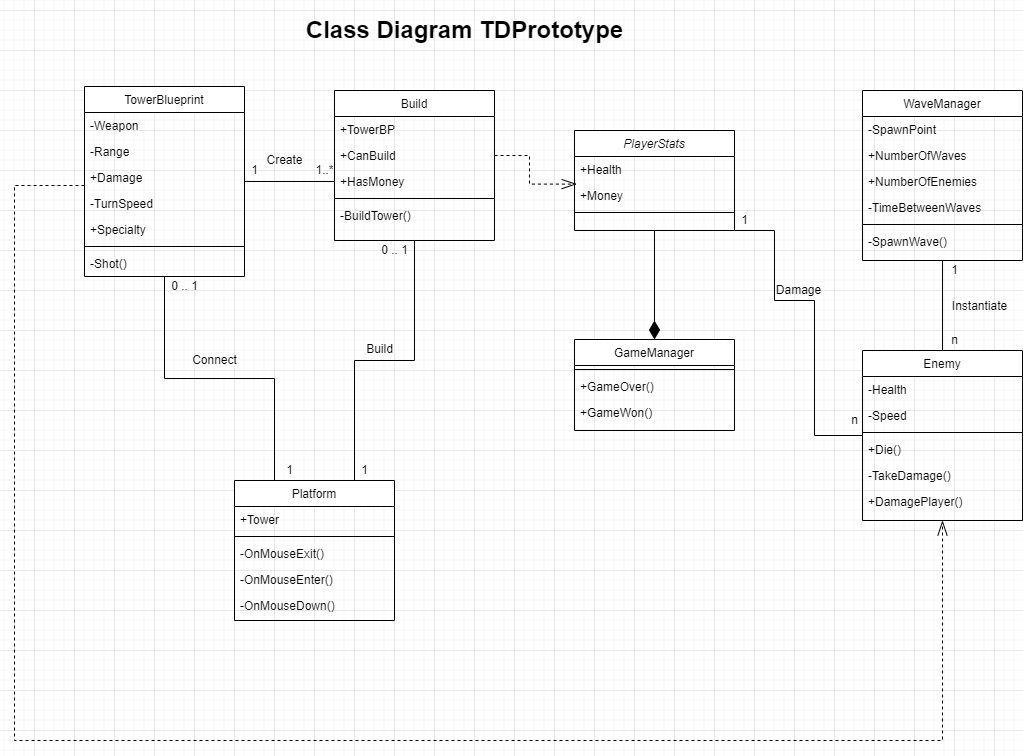

The diagram above was exported from draw.io. Its source (the exported page's mxGraphModel, read from the mxfile embedded in the PNG):
<mxGraphModel dx="1824" dy="548" grid="1" gridSize="10" guides="1" tooltips="1" connect="1" arrows="1" fold="1" page="1" pageScale="1" pageWidth="827" pageHeight="1169" math="0" shadow="0">
  <root>
    <mxCell id="WIyWlLk6GJQsqaUBKTNV-0" />
    <mxCell id="WIyWlLk6GJQsqaUBKTNV-1" parent="WIyWlLk6GJQsqaUBKTNV-0" />
    <mxCell id="QgEsc4ivejAH8vVRAELT-87" style="edgeStyle=orthogonalEdgeStyle;rounded=0;orthogonalLoop=1;jettySize=auto;html=1;entryX=0.5;entryY=0;entryDx=0;entryDy=0;endArrow=diamondThin;endFill=1;endSize=16;" edge="1" parent="WIyWlLk6GJQsqaUBKTNV-1" source="zkfFHV4jXpPFQw0GAbJ--0" target="QgEsc4ivejAH8vVRAELT-74">
      <mxGeometry relative="1" as="geometry" />
    </mxCell>
    <mxCell id="zkfFHV4jXpPFQw0GAbJ--0" value="PlayerStats" style="swimlane;fontStyle=2;align=center;verticalAlign=top;childLayout=stackLayout;horizontal=1;startSize=26;horizontalStack=0;resizeParent=1;resizeLast=0;collapsible=1;marginBottom=0;rounded=0;shadow=0;strokeWidth=1;" parent="WIyWlLk6GJQsqaUBKTNV-1" vertex="1">
      <mxGeometry x="220" y="160" width="160" height="100" as="geometry">
        <mxRectangle x="230" y="140" width="160" height="26" as="alternateBounds" />
      </mxGeometry>
    </mxCell>
    <mxCell id="zkfFHV4jXpPFQw0GAbJ--1" value="+Health" style="text;align=left;verticalAlign=top;spacingLeft=4;spacingRight=4;overflow=hidden;rotatable=0;points=[[0,0.5],[1,0.5]];portConstraint=eastwest;" parent="zkfFHV4jXpPFQw0GAbJ--0" vertex="1">
      <mxGeometry y="26" width="160" height="26" as="geometry" />
    </mxCell>
    <mxCell id="zkfFHV4jXpPFQw0GAbJ--2" value="+Money" style="text;align=left;verticalAlign=top;spacingLeft=4;spacingRight=4;overflow=hidden;rotatable=0;points=[[0,0.5],[1,0.5]];portConstraint=eastwest;rounded=0;shadow=0;html=0;" parent="zkfFHV4jXpPFQw0GAbJ--0" vertex="1">
      <mxGeometry y="52" width="160" height="26" as="geometry" />
    </mxCell>
    <mxCell id="zkfFHV4jXpPFQw0GAbJ--4" value="" style="line;html=1;strokeWidth=1;align=left;verticalAlign=middle;spacingTop=-1;spacingLeft=3;spacingRight=3;rotatable=0;labelPosition=right;points=[];portConstraint=eastwest;" parent="zkfFHV4jXpPFQw0GAbJ--0" vertex="1">
      <mxGeometry y="78" width="160" height="8" as="geometry" />
    </mxCell>
    <mxCell id="zkfFHV4jXpPFQw0GAbJ--17" value="WaveManager" style="swimlane;fontStyle=0;align=center;verticalAlign=top;childLayout=stackLayout;horizontal=1;startSize=26;horizontalStack=0;resizeParent=1;resizeLast=0;collapsible=1;marginBottom=0;rounded=0;shadow=0;strokeWidth=1;" parent="WIyWlLk6GJQsqaUBKTNV-1" vertex="1">
      <mxGeometry x="508" y="120" width="160" height="170" as="geometry">
        <mxRectangle x="550" y="140" width="160" height="26" as="alternateBounds" />
      </mxGeometry>
    </mxCell>
    <mxCell id="zkfFHV4jXpPFQw0GAbJ--18" value="-SpawnPoint" style="text;align=left;verticalAlign=top;spacingLeft=4;spacingRight=4;overflow=hidden;rotatable=0;points=[[0,0.5],[1,0.5]];portConstraint=eastwest;" parent="zkfFHV4jXpPFQw0GAbJ--17" vertex="1">
      <mxGeometry y="26" width="160" height="26" as="geometry" />
    </mxCell>
    <mxCell id="zkfFHV4jXpPFQw0GAbJ--19" value="+NumberOfWaves" style="text;align=left;verticalAlign=top;spacingLeft=4;spacingRight=4;overflow=hidden;rotatable=0;points=[[0,0.5],[1,0.5]];portConstraint=eastwest;rounded=0;shadow=0;html=0;" parent="zkfFHV4jXpPFQw0GAbJ--17" vertex="1">
      <mxGeometry y="52" width="160" height="26" as="geometry" />
    </mxCell>
    <mxCell id="zkfFHV4jXpPFQw0GAbJ--20" value="+NumberOfEnemies" style="text;align=left;verticalAlign=top;spacingLeft=4;spacingRight=4;overflow=hidden;rotatable=0;points=[[0,0.5],[1,0.5]];portConstraint=eastwest;rounded=0;shadow=0;html=0;" parent="zkfFHV4jXpPFQw0GAbJ--17" vertex="1">
      <mxGeometry y="78" width="160" height="26" as="geometry" />
    </mxCell>
    <mxCell id="QgEsc4ivejAH8vVRAELT-83" value="-TimeBetweenWaves" style="text;align=left;verticalAlign=top;spacingLeft=4;spacingRight=4;overflow=hidden;rotatable=0;points=[[0,0.5],[1,0.5]];portConstraint=eastwest;rounded=0;shadow=0;html=0;" vertex="1" parent="zkfFHV4jXpPFQw0GAbJ--17">
      <mxGeometry y="104" width="160" height="26" as="geometry" />
    </mxCell>
    <mxCell id="zkfFHV4jXpPFQw0GAbJ--23" value="" style="line;html=1;strokeWidth=1;align=left;verticalAlign=middle;spacingTop=-1;spacingLeft=3;spacingRight=3;rotatable=0;labelPosition=right;points=[];portConstraint=eastwest;" parent="zkfFHV4jXpPFQw0GAbJ--17" vertex="1">
      <mxGeometry y="130" width="160" height="8" as="geometry" />
    </mxCell>
    <mxCell id="zkfFHV4jXpPFQw0GAbJ--24" value="-SpawnWave()" style="text;align=left;verticalAlign=top;spacingLeft=4;spacingRight=4;overflow=hidden;rotatable=0;points=[[0,0.5],[1,0.5]];portConstraint=eastwest;" parent="zkfFHV4jXpPFQw0GAbJ--17" vertex="1">
      <mxGeometry y="138" width="160" height="26" as="geometry" />
    </mxCell>
    <mxCell id="QgEsc4ivejAH8vVRAELT-72" style="edgeStyle=orthogonalEdgeStyle;rounded=0;orthogonalLoop=1;jettySize=auto;html=1;entryX=0.75;entryY=0;entryDx=0;entryDy=0;endArrow=none;endFill=0;" edge="1" parent="WIyWlLk6GJQsqaUBKTNV-1" source="QgEsc4ivejAH8vVRAELT-9" target="QgEsc4ivejAH8vVRAELT-54">
      <mxGeometry relative="1" as="geometry" />
    </mxCell>
    <mxCell id="QgEsc4ivejAH8vVRAELT-9" value="Build" style="swimlane;fontStyle=0;align=center;verticalAlign=top;childLayout=stackLayout;horizontal=1;startSize=26;horizontalStack=0;resizeParent=1;resizeLast=0;collapsible=1;marginBottom=0;rounded=0;shadow=0;strokeWidth=1;" vertex="1" parent="WIyWlLk6GJQsqaUBKTNV-1">
      <mxGeometry x="-20" y="120" width="160" height="150" as="geometry">
        <mxRectangle x="550" y="140" width="160" height="26" as="alternateBounds" />
      </mxGeometry>
    </mxCell>
    <mxCell id="QgEsc4ivejAH8vVRAELT-13" value="+TowerBP" style="text;align=left;verticalAlign=top;spacingLeft=4;spacingRight=4;overflow=hidden;rotatable=0;points=[[0,0.5],[1,0.5]];portConstraint=eastwest;rounded=0;shadow=0;html=0;" vertex="1" parent="QgEsc4ivejAH8vVRAELT-9">
      <mxGeometry y="26" width="160" height="26" as="geometry" />
    </mxCell>
    <mxCell id="QgEsc4ivejAH8vVRAELT-64" value="+CanBuild" style="text;align=left;verticalAlign=top;spacingLeft=4;spacingRight=4;overflow=hidden;rotatable=0;points=[[0,0.5],[1,0.5]];portConstraint=eastwest;rounded=0;shadow=0;html=0;" vertex="1" parent="QgEsc4ivejAH8vVRAELT-9">
      <mxGeometry y="52" width="160" height="26" as="geometry" />
    </mxCell>
    <mxCell id="QgEsc4ivejAH8vVRAELT-65" value="+HasMoney" style="text;align=left;verticalAlign=top;spacingLeft=4;spacingRight=4;overflow=hidden;rotatable=0;points=[[0,0.5],[1,0.5]];portConstraint=eastwest;rounded=0;shadow=0;html=0;" vertex="1" parent="QgEsc4ivejAH8vVRAELT-9">
      <mxGeometry y="78" width="160" height="26" as="geometry" />
    </mxCell>
    <mxCell id="QgEsc4ivejAH8vVRAELT-15" value="" style="line;html=1;strokeWidth=1;align=left;verticalAlign=middle;spacingTop=-1;spacingLeft=3;spacingRight=3;rotatable=0;labelPosition=right;points=[];portConstraint=eastwest;" vertex="1" parent="QgEsc4ivejAH8vVRAELT-9">
      <mxGeometry y="104" width="160" height="8" as="geometry" />
    </mxCell>
    <mxCell id="QgEsc4ivejAH8vVRAELT-16" value="-BuildTower()" style="text;align=left;verticalAlign=top;spacingLeft=4;spacingRight=4;overflow=hidden;rotatable=0;points=[[0,0.5],[1,0.5]];portConstraint=eastwest;" vertex="1" parent="QgEsc4ivejAH8vVRAELT-9">
      <mxGeometry y="112" width="160" height="26" as="geometry" />
    </mxCell>
    <mxCell id="QgEsc4ivejAH8vVRAELT-70" style="edgeStyle=orthogonalEdgeStyle;rounded=0;orthogonalLoop=1;jettySize=auto;html=1;entryX=0;entryY=0.5;entryDx=0;entryDy=0;endArrow=none;endFill=0;" edge="1" parent="WIyWlLk6GJQsqaUBKTNV-1" source="QgEsc4ivejAH8vVRAELT-18" target="QgEsc4ivejAH8vVRAELT-65">
      <mxGeometry relative="1" as="geometry" />
    </mxCell>
    <mxCell id="QgEsc4ivejAH8vVRAELT-89" style="edgeStyle=orthogonalEdgeStyle;rounded=0;orthogonalLoop=1;jettySize=auto;html=1;entryX=0.5;entryY=1;entryDx=0;entryDy=0;endArrow=openThin;endFill=0;dashed=1;endSize=13;" edge="1" parent="WIyWlLk6GJQsqaUBKTNV-1" source="QgEsc4ivejAH8vVRAELT-18" target="QgEsc4ivejAH8vVRAELT-45">
      <mxGeometry relative="1" as="geometry">
        <Array as="points">
          <mxPoint x="-340" y="215" />
          <mxPoint x="-340" y="770" />
          <mxPoint x="588" y="770" />
        </Array>
      </mxGeometry>
    </mxCell>
    <mxCell id="QgEsc4ivejAH8vVRAELT-18" value="TowerBlueprint" style="swimlane;fontStyle=0;align=center;verticalAlign=top;childLayout=stackLayout;horizontal=1;startSize=26;horizontalStack=0;resizeParent=1;resizeLast=0;collapsible=1;marginBottom=0;rounded=0;shadow=0;strokeWidth=1;" vertex="1" parent="WIyWlLk6GJQsqaUBKTNV-1">
      <mxGeometry x="-270" y="116" width="160" height="190" as="geometry">
        <mxRectangle x="550" y="140" width="160" height="26" as="alternateBounds" />
      </mxGeometry>
    </mxCell>
    <mxCell id="QgEsc4ivejAH8vVRAELT-19" value="-Weapon" style="text;align=left;verticalAlign=top;spacingLeft=4;spacingRight=4;overflow=hidden;rotatable=0;points=[[0,0.5],[1,0.5]];portConstraint=eastwest;" vertex="1" parent="QgEsc4ivejAH8vVRAELT-18">
      <mxGeometry y="26" width="160" height="26" as="geometry" />
    </mxCell>
    <mxCell id="QgEsc4ivejAH8vVRAELT-20" value="-Range" style="text;align=left;verticalAlign=top;spacingLeft=4;spacingRight=4;overflow=hidden;rotatable=0;points=[[0,0.5],[1,0.5]];portConstraint=eastwest;rounded=0;shadow=0;html=0;" vertex="1" parent="QgEsc4ivejAH8vVRAELT-18">
      <mxGeometry y="52" width="160" height="26" as="geometry" />
    </mxCell>
    <mxCell id="QgEsc4ivejAH8vVRAELT-21" value="+Damage" style="text;align=left;verticalAlign=top;spacingLeft=4;spacingRight=4;overflow=hidden;rotatable=0;points=[[0,0.5],[1,0.5]];portConstraint=eastwest;rounded=0;shadow=0;html=0;" vertex="1" parent="QgEsc4ivejAH8vVRAELT-18">
      <mxGeometry y="78" width="160" height="26" as="geometry" />
    </mxCell>
    <mxCell id="QgEsc4ivejAH8vVRAELT-22" value="-TurnSpeed" style="text;align=left;verticalAlign=top;spacingLeft=4;spacingRight=4;overflow=hidden;rotatable=0;points=[[0,0.5],[1,0.5]];portConstraint=eastwest;rounded=0;shadow=0;html=0;" vertex="1" parent="QgEsc4ivejAH8vVRAELT-18">
      <mxGeometry y="104" width="160" height="26" as="geometry" />
    </mxCell>
    <mxCell id="QgEsc4ivejAH8vVRAELT-23" value="+Specialty" style="text;align=left;verticalAlign=top;spacingLeft=4;spacingRight=4;overflow=hidden;rotatable=0;points=[[0,0.5],[1,0.5]];portConstraint=eastwest;rounded=0;shadow=0;html=0;" vertex="1" parent="QgEsc4ivejAH8vVRAELT-18">
      <mxGeometry y="130" width="160" height="26" as="geometry" />
    </mxCell>
    <mxCell id="QgEsc4ivejAH8vVRAELT-24" value="" style="line;html=1;strokeWidth=1;align=left;verticalAlign=middle;spacingTop=-1;spacingLeft=3;spacingRight=3;rotatable=0;labelPosition=right;points=[];portConstraint=eastwest;" vertex="1" parent="QgEsc4ivejAH8vVRAELT-18">
      <mxGeometry y="156" width="160" height="8" as="geometry" />
    </mxCell>
    <mxCell id="QgEsc4ivejAH8vVRAELT-25" value="-Shot()" style="text;align=left;verticalAlign=top;spacingLeft=4;spacingRight=4;overflow=hidden;rotatable=0;points=[[0,0.5],[1,0.5]];portConstraint=eastwest;" vertex="1" parent="QgEsc4ivejAH8vVRAELT-18">
      <mxGeometry y="164" width="160" height="26" as="geometry" />
    </mxCell>
    <mxCell id="QgEsc4ivejAH8vVRAELT-84" style="edgeStyle=orthogonalEdgeStyle;rounded=0;orthogonalLoop=1;jettySize=auto;html=1;entryX=0.5;entryY=1;entryDx=0;entryDy=0;endArrow=none;endFill=0;endSize=14;" edge="1" parent="WIyWlLk6GJQsqaUBKTNV-1" source="QgEsc4ivejAH8vVRAELT-45" target="zkfFHV4jXpPFQw0GAbJ--17">
      <mxGeometry relative="1" as="geometry" />
    </mxCell>
    <mxCell id="QgEsc4ivejAH8vVRAELT-86" style="edgeStyle=orthogonalEdgeStyle;rounded=0;orthogonalLoop=1;jettySize=auto;html=1;entryX=1;entryY=1;entryDx=0;entryDy=0;endArrow=none;endFill=0;" edge="1" parent="WIyWlLk6GJQsqaUBKTNV-1" source="QgEsc4ivejAH8vVRAELT-45" target="zkfFHV4jXpPFQw0GAbJ--0">
      <mxGeometry relative="1" as="geometry">
        <Array as="points">
          <mxPoint x="460" y="465" />
          <mxPoint x="460" y="330" />
          <mxPoint x="420" y="330" />
          <mxPoint x="420" y="260" />
        </Array>
      </mxGeometry>
    </mxCell>
    <mxCell id="QgEsc4ivejAH8vVRAELT-45" value="Enemy" style="swimlane;fontStyle=0;align=center;verticalAlign=top;childLayout=stackLayout;horizontal=1;startSize=26;horizontalStack=0;resizeParent=1;resizeLast=0;collapsible=1;marginBottom=0;rounded=0;shadow=0;strokeWidth=1;" vertex="1" parent="WIyWlLk6GJQsqaUBKTNV-1">
      <mxGeometry x="508" y="380" width="160" height="170" as="geometry">
        <mxRectangle x="550" y="140" width="160" height="26" as="alternateBounds" />
      </mxGeometry>
    </mxCell>
    <mxCell id="QgEsc4ivejAH8vVRAELT-46" value="-Health" style="text;align=left;verticalAlign=top;spacingLeft=4;spacingRight=4;overflow=hidden;rotatable=0;points=[[0,0.5],[1,0.5]];portConstraint=eastwest;" vertex="1" parent="QgEsc4ivejAH8vVRAELT-45">
      <mxGeometry y="26" width="160" height="26" as="geometry" />
    </mxCell>
    <mxCell id="QgEsc4ivejAH8vVRAELT-47" value="-Speed" style="text;align=left;verticalAlign=top;spacingLeft=4;spacingRight=4;overflow=hidden;rotatable=0;points=[[0,0.5],[1,0.5]];portConstraint=eastwest;rounded=0;shadow=0;html=0;" vertex="1" parent="QgEsc4ivejAH8vVRAELT-45">
      <mxGeometry y="52" width="160" height="26" as="geometry" />
    </mxCell>
    <mxCell id="QgEsc4ivejAH8vVRAELT-51" value="" style="line;html=1;strokeWidth=1;align=left;verticalAlign=middle;spacingTop=-1;spacingLeft=3;spacingRight=3;rotatable=0;labelPosition=right;points=[];portConstraint=eastwest;" vertex="1" parent="QgEsc4ivejAH8vVRAELT-45">
      <mxGeometry y="78" width="160" height="8" as="geometry" />
    </mxCell>
    <mxCell id="QgEsc4ivejAH8vVRAELT-52" value="+Die()" style="text;align=left;verticalAlign=top;spacingLeft=4;spacingRight=4;overflow=hidden;rotatable=0;points=[[0,0.5],[1,0.5]];portConstraint=eastwest;" vertex="1" parent="QgEsc4ivejAH8vVRAELT-45">
      <mxGeometry y="86" width="160" height="26" as="geometry" />
    </mxCell>
    <mxCell id="QgEsc4ivejAH8vVRAELT-53" value="-TakeDamage()" style="text;align=left;verticalAlign=top;spacingLeft=4;spacingRight=4;overflow=hidden;rotatable=0;points=[[0,0.5],[1,0.5]];portConstraint=eastwest;" vertex="1" parent="QgEsc4ivejAH8vVRAELT-45">
      <mxGeometry y="112" width="160" height="26" as="geometry" />
    </mxCell>
    <mxCell id="QgEsc4ivejAH8vVRAELT-85" value="+DamagePlayer()" style="text;align=left;verticalAlign=top;spacingLeft=4;spacingRight=4;overflow=hidden;rotatable=0;points=[[0,0.5],[1,0.5]];portConstraint=eastwest;" vertex="1" parent="QgEsc4ivejAH8vVRAELT-45">
      <mxGeometry y="138" width="160" height="26" as="geometry" />
    </mxCell>
    <mxCell id="QgEsc4ivejAH8vVRAELT-73" style="edgeStyle=orthogonalEdgeStyle;rounded=0;orthogonalLoop=1;jettySize=auto;html=1;exitX=0.25;exitY=0;exitDx=0;exitDy=0;entryX=0.5;entryY=1;entryDx=0;entryDy=0;endArrow=none;endFill=0;" edge="1" parent="WIyWlLk6GJQsqaUBKTNV-1" source="QgEsc4ivejAH8vVRAELT-54" target="QgEsc4ivejAH8vVRAELT-18">
      <mxGeometry relative="1" as="geometry" />
    </mxCell>
    <mxCell id="QgEsc4ivejAH8vVRAELT-54" value="Platform" style="swimlane;fontStyle=0;align=center;verticalAlign=top;childLayout=stackLayout;horizontal=1;startSize=26;horizontalStack=0;resizeParent=1;resizeLast=0;collapsible=1;marginBottom=0;rounded=0;shadow=0;strokeWidth=1;" vertex="1" parent="WIyWlLk6GJQsqaUBKTNV-1">
      <mxGeometry x="-120" y="510" width="160" height="140" as="geometry">
        <mxRectangle x="550" y="140" width="160" height="26" as="alternateBounds" />
      </mxGeometry>
    </mxCell>
    <mxCell id="QgEsc4ivejAH8vVRAELT-61" value="+Tower" style="text;align=left;verticalAlign=top;spacingLeft=4;spacingRight=4;overflow=hidden;rotatable=0;points=[[0,0.5],[1,0.5]];portConstraint=eastwest;" vertex="1" parent="QgEsc4ivejAH8vVRAELT-54">
      <mxGeometry y="26" width="160" height="26" as="geometry" />
    </mxCell>
    <mxCell id="QgEsc4ivejAH8vVRAELT-60" value="" style="line;html=1;strokeWidth=1;align=left;verticalAlign=middle;spacingTop=-1;spacingLeft=3;spacingRight=3;rotatable=0;labelPosition=right;points=[];portConstraint=eastwest;" vertex="1" parent="QgEsc4ivejAH8vVRAELT-54">
      <mxGeometry y="52" width="160" height="8" as="geometry" />
    </mxCell>
    <mxCell id="QgEsc4ivejAH8vVRAELT-56" value="-OnMouseExit()" style="text;align=left;verticalAlign=top;spacingLeft=4;spacingRight=4;overflow=hidden;rotatable=0;points=[[0,0.5],[1,0.5]];portConstraint=eastwest;rounded=0;shadow=0;html=0;" vertex="1" parent="QgEsc4ivejAH8vVRAELT-54">
      <mxGeometry y="60" width="160" height="26" as="geometry" />
    </mxCell>
    <mxCell id="QgEsc4ivejAH8vVRAELT-55" value="-OnMouseEnter()" style="text;align=left;verticalAlign=top;spacingLeft=4;spacingRight=4;overflow=hidden;rotatable=0;points=[[0,0.5],[1,0.5]];portConstraint=eastwest;" vertex="1" parent="QgEsc4ivejAH8vVRAELT-54">
      <mxGeometry y="86" width="160" height="26" as="geometry" />
    </mxCell>
    <mxCell id="QgEsc4ivejAH8vVRAELT-57" value="-OnMouseDown()" style="text;align=left;verticalAlign=top;spacingLeft=4;spacingRight=4;overflow=hidden;rotatable=0;points=[[0,0.5],[1,0.5]];portConstraint=eastwest;rounded=0;shadow=0;html=0;" vertex="1" parent="QgEsc4ivejAH8vVRAELT-54">
      <mxGeometry y="112" width="160" height="26" as="geometry" />
    </mxCell>
    <mxCell id="QgEsc4ivejAH8vVRAELT-74" value="GameManager" style="swimlane;fontStyle=0;align=center;verticalAlign=top;childLayout=stackLayout;horizontal=1;startSize=26;horizontalStack=0;resizeParent=1;resizeLast=0;collapsible=1;marginBottom=0;rounded=0;shadow=0;strokeWidth=1;" vertex="1" parent="WIyWlLk6GJQsqaUBKTNV-1">
      <mxGeometry x="220" y="369" width="160" height="91" as="geometry">
        <mxRectangle x="550" y="140" width="160" height="26" as="alternateBounds" />
      </mxGeometry>
    </mxCell>
    <mxCell id="QgEsc4ivejAH8vVRAELT-80" value="" style="line;html=1;strokeWidth=1;align=left;verticalAlign=middle;spacingTop=-1;spacingLeft=3;spacingRight=3;rotatable=0;labelPosition=right;points=[];portConstraint=eastwest;" vertex="1" parent="QgEsc4ivejAH8vVRAELT-74">
      <mxGeometry y="26" width="160" height="8" as="geometry" />
    </mxCell>
    <mxCell id="QgEsc4ivejAH8vVRAELT-81" value="+GameOver()" style="text;align=left;verticalAlign=top;spacingLeft=4;spacingRight=4;overflow=hidden;rotatable=0;points=[[0,0.5],[1,0.5]];portConstraint=eastwest;" vertex="1" parent="QgEsc4ivejAH8vVRAELT-74">
      <mxGeometry y="34" width="160" height="26" as="geometry" />
    </mxCell>
    <mxCell id="QgEsc4ivejAH8vVRAELT-82" value="+GameWon()" style="text;align=left;verticalAlign=top;spacingLeft=4;spacingRight=4;overflow=hidden;rotatable=0;points=[[0,0.5],[1,0.5]];portConstraint=eastwest;" vertex="1" parent="QgEsc4ivejAH8vVRAELT-74">
      <mxGeometry y="60" width="160" height="26" as="geometry" />
    </mxCell>
    <mxCell id="QgEsc4ivejAH8vVRAELT-90" value="1" style="text;html=1;align=center;verticalAlign=middle;resizable=0;points=[];autosize=1;strokeColor=none;fillColor=none;" vertex="1" parent="WIyWlLk6GJQsqaUBKTNV-1">
      <mxGeometry x="-110" y="190" width="20" height="20" as="geometry" />
    </mxCell>
    <mxCell id="QgEsc4ivejAH8vVRAELT-91" value="1..*" style="text;html=1;align=center;verticalAlign=middle;resizable=0;points=[];autosize=1;strokeColor=none;fillColor=none;" vertex="1" parent="WIyWlLk6GJQsqaUBKTNV-1">
      <mxGeometry x="-45" y="190" width="30" height="20" as="geometry" />
    </mxCell>
    <mxCell id="QgEsc4ivejAH8vVRAELT-92" value="0 .. 1" style="text;html=1;align=center;verticalAlign=middle;resizable=0;points=[];autosize=1;strokeColor=none;fillColor=none;" vertex="1" parent="WIyWlLk6GJQsqaUBKTNV-1">
      <mxGeometry x="-190" y="306" width="40" height="20" as="geometry" />
    </mxCell>
    <mxCell id="QgEsc4ivejAH8vVRAELT-93" value="1" style="text;html=1;align=center;verticalAlign=middle;resizable=0;points=[];autosize=1;strokeColor=none;fillColor=none;" vertex="1" parent="WIyWlLk6GJQsqaUBKTNV-1">
      <mxGeometry x="-75" y="490" width="20" height="20" as="geometry" />
    </mxCell>
    <mxCell id="QgEsc4ivejAH8vVRAELT-94" value="0 .. 1" style="text;html=1;align=center;verticalAlign=middle;resizable=0;points=[];autosize=1;strokeColor=none;fillColor=none;" vertex="1" parent="WIyWlLk6GJQsqaUBKTNV-1">
      <mxGeometry x="20" y="270" width="40" height="20" as="geometry" />
    </mxCell>
    <mxCell id="QgEsc4ivejAH8vVRAELT-95" value="1" style="text;html=1;align=center;verticalAlign=middle;resizable=0;points=[];autosize=1;strokeColor=none;fillColor=none;" vertex="1" parent="WIyWlLk6GJQsqaUBKTNV-1">
      <mxGeometry y="490" width="20" height="20" as="geometry" />
    </mxCell>
    <mxCell id="QgEsc4ivejAH8vVRAELT-98" value="Create" style="text;html=1;align=center;verticalAlign=middle;resizable=0;points=[];autosize=1;strokeColor=none;fillColor=none;" vertex="1" parent="WIyWlLk6GJQsqaUBKTNV-1">
      <mxGeometry x="-95" y="180" width="50" height="20" as="geometry" />
    </mxCell>
    <mxCell id="QgEsc4ivejAH8vVRAELT-99" value="Build" style="text;html=1;align=center;verticalAlign=middle;resizable=0;points=[];autosize=1;strokeColor=none;fillColor=none;" vertex="1" parent="WIyWlLk6GJQsqaUBKTNV-1">
      <mxGeometry x="5" y="369" width="40" height="20" as="geometry" />
    </mxCell>
    <mxCell id="QgEsc4ivejAH8vVRAELT-100" value="Connect" style="text;html=1;align=center;verticalAlign=middle;resizable=0;points=[];autosize=1;strokeColor=none;fillColor=none;" vertex="1" parent="WIyWlLk6GJQsqaUBKTNV-1">
      <mxGeometry x="-170" y="380" width="60" height="20" as="geometry" />
    </mxCell>
    <mxCell id="QgEsc4ivejAH8vVRAELT-101" style="edgeStyle=orthogonalEdgeStyle;rounded=0;orthogonalLoop=1;jettySize=auto;html=1;entryX=0.014;entryY=1.062;entryDx=0;entryDy=0;entryPerimeter=0;dashed=1;startArrow=none;startFill=0;endArrow=openThin;endFill=0;startSize=14;endSize=13;" edge="1" parent="WIyWlLk6GJQsqaUBKTNV-1" source="QgEsc4ivejAH8vVRAELT-64" target="zkfFHV4jXpPFQw0GAbJ--1">
      <mxGeometry relative="1" as="geometry" />
    </mxCell>
    <mxCell id="QgEsc4ivejAH8vVRAELT-102" value="n" style="text;html=1;align=center;verticalAlign=middle;resizable=0;points=[];autosize=1;strokeColor=none;fillColor=none;" vertex="1" parent="WIyWlLk6GJQsqaUBKTNV-1">
      <mxGeometry x="590" y="360" width="20" height="20" as="geometry" />
    </mxCell>
    <mxCell id="QgEsc4ivejAH8vVRAELT-103" value="1" style="text;html=1;align=center;verticalAlign=middle;resizable=0;points=[];autosize=1;strokeColor=none;fillColor=none;" vertex="1" parent="WIyWlLk6GJQsqaUBKTNV-1">
      <mxGeometry x="590" y="290" width="20" height="20" as="geometry" />
    </mxCell>
    <mxCell id="QgEsc4ivejAH8vVRAELT-104" value="Instantiate" style="text;html=1;align=center;verticalAlign=middle;resizable=0;points=[];autosize=1;strokeColor=none;fillColor=none;" vertex="1" parent="WIyWlLk6GJQsqaUBKTNV-1">
      <mxGeometry x="590" y="326" width="70" height="20" as="geometry" />
    </mxCell>
    <mxCell id="QgEsc4ivejAH8vVRAELT-105" value="n" style="text;html=1;align=center;verticalAlign=middle;resizable=0;points=[];autosize=1;strokeColor=none;fillColor=none;" vertex="1" parent="WIyWlLk6GJQsqaUBKTNV-1">
      <mxGeometry x="490" y="440" width="20" height="20" as="geometry" />
    </mxCell>
    <mxCell id="QgEsc4ivejAH8vVRAELT-106" value="1" style="text;html=1;align=center;verticalAlign=middle;resizable=0;points=[];autosize=1;strokeColor=none;fillColor=none;" vertex="1" parent="WIyWlLk6GJQsqaUBKTNV-1">
      <mxGeometry x="380" y="240" width="20" height="20" as="geometry" />
    </mxCell>
    <mxCell id="QgEsc4ivejAH8vVRAELT-107" value="Damage" style="text;html=1;align=center;verticalAlign=middle;resizable=0;points=[];autosize=1;strokeColor=none;fillColor=none;" vertex="1" parent="WIyWlLk6GJQsqaUBKTNV-1">
      <mxGeometry x="414" y="310" width="60" height="20" as="geometry" />
    </mxCell>
    <mxCell id="QgEsc4ivejAH8vVRAELT-108" value="&lt;h1&gt;Class Diagram TDPrototype&lt;/h1&gt;" style="text;html=1;align=center;verticalAlign=middle;resizable=0;points=[];autosize=1;strokeColor=none;fillColor=none;" vertex="1" parent="WIyWlLk6GJQsqaUBKTNV-1">
      <mxGeometry x="-55" y="35" width="330" height="50" as="geometry" />
    </mxCell>
  </root>
</mxGraphModel>